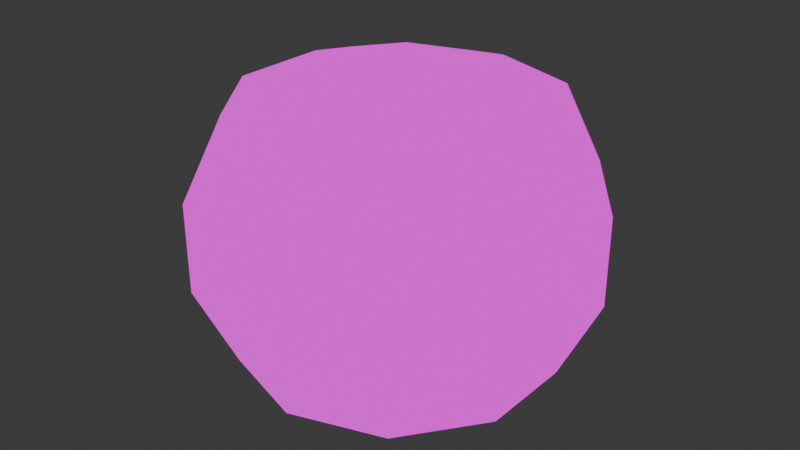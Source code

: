 # Source: mancala_piece.blend  (saved by Blender 5.1.30; exported with 4.5.12 LTS)
import bpy
from mathutils import Matrix  # noqa: F401  (used for matrix-valued properties, if any)

bpy.ops.wm.read_factory_settings(use_empty=True)
scene = bpy.context.scene
scene.name = 'Scene'

# ---- collections
col_collection = bpy.data.collections.new('Collection'); scene.collection.children.link(col_collection)

# ---- images (referenced by path relative to the original .blend; pixels are not part of the script)
import os
ASSET_DIR = os.environ.get("B2B_ASSET_DIR", "")  # directory of the original .blend (textures are referenced by path, not embedded)
HERE = os.path.dirname(os.path.abspath(__file__))  # packed textures are extracted next to this script under _unpacked/

def load_image(name, relpath, width, height, colorspace="sRGB"):
    """Load a texture the original file referenced (path relative to the .blend, or extracted next to this script)."""
    p = next((c for c in (os.path.join(HERE, relpath), os.path.join(ASSET_DIR, relpath)) if relpath and os.path.exists(c)), "")
    if p:
        img = bpy.data.images.load(p, check_existing=True)
        img.name = name
    else:  # same state as the original file: an image datablock whose file is absent (Cycles renders it pink)
        img = bpy.data.images.new(name, width, height)
        img.source = "FILE"
        img.filepath = "//" + (relpath or name)
    img.colorspace_settings.name = colorspace
    return img
img_red_mancala_png = load_image('red_mancala.png', 'red_mancala.png', 1024, 1024, 'sRGB')

# ---- materials (node trees are filled in below, after node groups)
mat_material_001 = bpy.data.materials.new('Material.001')

# ---- material node trees
mat_material_001.use_nodes = True; mat_material_001.node_tree.nodes.clear()
_N = mat_material_001.node_tree.nodes; _L = mat_material_001.node_tree.links
n0 = _N.new('ShaderNodeOutputMaterial'); n0.name = 'Material Output'; n0.location = (200, 100)
n1 = _N.new('ShaderNodeTexImage'); n1.name = 'Image Texture'; n1.location = (-132, 100)
n1.image = img_red_mancala_png
_L.new(n1.outputs[0], n0.inputs[0])
n0.is_active_output = True

# ---- world
world_world = bpy.data.worlds.new('World'); scene.world = world_world
world_world.use_nodes = True; world_world.node_tree.nodes.clear()
_N = world_world.node_tree.nodes; _L = world_world.node_tree.links
n0 = _N.new('ShaderNodeOutputWorld'); n0.name = 'World Output'; n0.location = (200, 100)
n1 = _N.new('ShaderNodeBackground'); n1.name = 'Background'; n1.location = (-200, 100)
n1.inputs[0].default_value = (0.05088, 0.05088, 0.05088, 1.0)
_L.new(n1.outputs[0], n0.inputs[0])
n0.is_active_output = True
world_world.color = (0.05088, 0.05088, 0.05088)
world_world.sun_shadow_jitter_overblur = 0.0

# ---- meshes
me_sphere_001 = bpy.data.meshes.new('Sphere.001')
me_sphere_001.from_pydata([(0.0, 0.0, 0.2932), (0.0, 0.1519, 0.2585), (0.0, 0.3412, 0.07788), (0.0, 0.3412, -0.07788), (0.0, 0.1519, -0.2585), (0.0, 0.0, -0.2932), (0.08926, 0.1229, 0.2585), (0.1608, 0.2214, 0.2182), (0.2006, 0.2761, 0.07788), (0.2006, 0.2761, -0.07788), (0.1608, 0.2214, -0.2182), (0.08926, 0.1229, -0.2585), (0.1444, 0.04693, 0.2585), (0.2602, 0.08456, 0.2182), (0.3245, 0.1054, 0.07788), (0.3245, 0.1054, -0.07788), (0.2602, 0.08456, -0.2182), (0.1444, 0.04693, -0.2585), (0.1444, -0.04693, 0.2585), (0.2602, -0.08456, 0.2182), (0.3245, -0.1054, 0.07788), (0.3245, -0.1054, -0.07788), (0.2602, -0.08456, -0.2182), (0.1444, -0.04693, -0.2585), (0.08926, -0.1229, 0.2585), (0.1608, -0.2214, 0.2182), (0.2006, -0.2761, 0.07788), (0.2006, -0.2761, -0.07788), (0.1608, -0.2214, -0.2182), (0.08926, -0.1229, -0.2585), (0.0, -0.1519, 0.2585), (1.49e-08, -0.2736, 0.2182), (1.49e-08, -0.3412, 0.07788), (1.49e-08, -0.3412, -0.07788), (1.49e-08, -0.2736, -0.2182), (0.0, -0.1519, -0.2585), (-0.08926, -0.1229, 0.2585), (-0.1608, -0.2214, 0.2182), (-0.2006, -0.2761, 0.07788), (-0.2006, -0.2761, -0.07788), (-0.1608, -0.2214, -0.2182), (-0.08926, -0.1229, -0.2585), (-0.1444, -0.04693, 0.2585), (-0.2602, -0.08456, 0.2182), (-0.3245, -0.1054, 0.07788), (-0.3245, -0.1054, -0.07788), (-0.2602, -0.08456, -0.2182), (-0.1444, -0.04693, -0.2585), (-0.1444, 0.04693, 0.2585), (-0.2602, 0.08456, 0.2182), (-0.3245, 0.1054, 0.07788), (-0.3245, 0.1054, -0.07788), (-0.2602, 0.08456, -0.2182), (-0.1444, 0.04693, -0.2585), (-0.08926, 0.1229, 0.2585), (-0.1608, 0.2214, 0.2182), (-0.2006, 0.2761, 0.07788), (-0.2006, 0.2761, -0.07788), (-0.1608, 0.2214, -0.2182), (-0.08926, 0.1229, -0.2585), (-4.47e-08, 0.2736, 0.2182), (-4.47e-08, 0.2736, -0.2182)], [], [(1, 0, 6), (4, 61, 10, 11), (3, 2, 8, 9), (60, 1, 6, 7), (5, 4, 11), (61, 3, 9, 10), (2, 60, 7, 8), (10, 9, 15, 16), (8, 7, 13, 14), (6, 0, 12), (11, 10, 16, 17), (9, 8, 14, 15), (7, 6, 12, 13), (5, 11, 17), (12, 0, 18), (17, 16, 22, 23), (15, 14, 20, 21), (13, 12, 18, 19), (5, 17, 23), (16, 15, 21, 22), (14, 13, 19, 20), (23, 22, 28, 29), (21, 20, 26, 27), (19, 18, 24, 25), (5, 23, 29), (22, 21, 27, 28), (20, 19, 25, 26), (18, 0, 24), (27, 26, 32, 33), (25, 24, 30, 31), (5, 29, 35), (28, 27, 33, 34), (26, 25, 31, 32), (24, 0, 30), (29, 28, 34, 35), (5, 35, 41), (34, 33, 39, 40), (32, 31, 37, 38), (30, 0, 36), (35, 34, 40, 41), (33, 32, 38, 39), (31, 30, 36, 37), (5, 41, 47), (40, 39, 45, 46), (38, 37, 43, 44), (36, 0, 42), (41, 40, 46, 47), (39, 38, 44, 45), (37, 36, 42, 43), (44, 43, 49, 50), (42, 0, 48), (47, 46, 52, 53), (45, 44, 50, 51), (43, 42, 48, 49), (5, 47, 53), (46, 45, 51, 52), (53, 52, 58, 59), (51, 50, 56, 57), (49, 48, 54, 55), (5, 53, 59), (52, 51, 57, 58), (50, 49, 55, 56), (48, 0, 54), (59, 58, 61, 4), (57, 56, 2, 3), (55, 54, 1, 60), (5, 59, 4), (58, 57, 3, 61), (56, 55, 60, 2), (54, 0, 1)])
_uv = me_sphere_001.uv_layers.new(name='UVMap')
_uv.uv.foreach_set('vector', [0.6126, 0.2792, 0.5498, 0.1927, 0.6515, 0.2257, 0.08155, 0.2257, 1.843e-08, 0.2522, 6.118e-08, 0.1331, 0.08155, 0.1596, 0.2085, 0.9907, 0.09882, 0.9907, 0.09882, 0.8705, 0.2085, 0.8705, 0.663, 0.3486, 0.6126, 0.2792, 0.6515, 0.2257, 0.733, 0.2522, 0.1833, 0.1927, 0.08155, 0.2257, 0.08155, 0.1596, 0.3073, 0.9522, 0.2085, 0.9907, 0.2085, 0.8705, 0.3073, 0.8558, 0.09882, 0.9907, -3.076e-09, 0.9522, 4.198e-09, 0.8558, 0.09882, 0.8705, 0.3073, 0.8558, 0.2085, 0.8705, 0.2085, 0.722, 0.3073, 0.7368, 0.09882, 0.8705, 4.198e-09, 0.8558, 1.319e-08, 0.7368, 0.09882, 0.722, 0.6515, 0.2257, 0.5498, 0.1927, 0.6515, 0.1596, 0.08155, 0.1596, 6.118e-08, 0.1331, 0.07, 0.0368, 0.1204, 0.1062, 0.2085, 0.8705, 0.09882, 0.8705, 0.09882, 0.722, 0.2085, 0.722, 0.733, 0.2522, 0.6515, 0.2257, 0.6515, 0.1596, 0.733, 0.1331, 0.1833, 0.1927, 0.08155, 0.1596, 0.1204, 0.1062, 0.6515, 0.1596, 0.5498, 0.1927, 0.6126, 0.1062, 0.1204, 0.1062, 0.07, 0.0368, 0.1833, -5.147e-09, 0.1833, 0.08575, 0.2085, 0.722, 0.09882, 0.722, 0.09882, 0.6019, 0.2085, 0.6019, 0.733, 0.1331, 0.6515, 0.1596, 0.6126, 0.1062, 0.663, 0.0368, 0.1833, 0.1927, 0.1204, 0.1062, 0.1833, 0.08575, 0.3073, 0.7368, 0.2085, 0.722, 0.2085, 0.6019, 0.3073, 0.6404, 0.09882, 0.722, 1.319e-08, 0.7368, 2.046e-08, 0.6404, 0.09882, 0.6019, 0.1833, 0.08575, 0.1833, -5.147e-09, 0.2965, 0.0368, 0.2461, 0.1062, 0.6946, 0.9012, 0.6946, 0.7915, 0.8147, 0.7915, 0.8147, 0.9012, 0.663, 0.0368, 0.6126, 0.1062, 0.5498, 0.08575, 0.5498, 1.322e-08, 0.1833, 0.1927, 0.1833, 0.08575, 0.2461, 0.1062, 0.7331, 1.0, 0.6946, 0.9012, 0.8147, 0.9012, 0.8295, 1.0, 0.6946, 0.7915, 0.7331, 0.6927, 0.8295, 0.6927, 0.8147, 0.7915, 0.6126, 0.1062, 0.5498, 0.1927, 0.5498, 0.08575, 0.8147, 0.9012, 0.8147, 0.7915, 0.9632, 0.7915, 0.9632, 0.9012, 0.5498, 1.322e-08, 0.5498, 0.08575, 0.4869, 0.1062, 0.4365, 0.0368, 0.1833, 0.1927, 0.2461, 0.1062, 0.2849, 0.1596, 0.8295, 1.0, 0.8147, 0.9012, 0.9632, 0.9012, 0.9485, 1.0, 0.8147, 0.7915, 0.8295, 0.6927, 0.9485, 0.6927, 0.9632, 0.7915, 0.5498, 0.08575, 0.5498, 0.1927, 0.4869, 0.1062, 0.2461, 0.1062, 0.2965, 0.0368, 0.3665, 0.1331, 0.2849, 0.1596, 0.1833, 0.1927, 0.2849, 0.1596, 0.2849, 0.2257, 0.6146, 0.9522, 0.5158, 0.9907, 0.5158, 0.8705, 0.6146, 0.8558, 0.4061, 0.9907, 0.3073, 0.9522, 0.3073, 0.8558, 0.4061, 0.8705, 0.4869, 0.1062, 0.5498, 0.1927, 0.4481, 0.1596, 0.2849, 0.1596, 0.3665, 0.1331, 0.3665, 0.2522, 0.2849, 0.2257, 0.5158, 0.9907, 0.4061, 0.9907, 0.4061, 0.8705, 0.5158, 0.8705, 0.4365, 0.0368, 0.4869, 0.1062, 0.4481, 0.1596, 0.3665, 0.1331, 0.1833, 0.1927, 0.2849, 0.2257, 0.2461, 0.2792, 0.6146, 0.8558, 0.5158, 0.8705, 0.5158, 0.722, 0.6146, 0.7368, 0.4061, 0.8705, 0.3073, 0.8558, 0.3073, 0.7368, 0.4061, 0.722, 0.4481, 0.1596, 0.5498, 0.1927, 0.4481, 0.2257, 0.2849, 0.2257, 0.3665, 0.2522, 0.2965, 0.3486, 0.2461, 0.2792, 0.5158, 0.8705, 0.4061, 0.8705, 0.4061, 0.722, 0.5158, 0.722, 0.3665, 0.1331, 0.4481, 0.1596, 0.4481, 0.2257, 0.3665, 0.2522, 0.4061, 0.722, 0.3073, 0.7368, 0.3073, 0.6404, 0.4061, 0.6019, 0.4481, 0.2257, 0.5498, 0.1927, 0.4869, 0.2792, 0.2461, 0.2792, 0.2965, 0.3486, 0.1833, 0.3854, 0.1833, 0.2996, 0.5158, 0.722, 0.4061, 0.722, 0.4061, 0.6019, 0.5158, 0.6019, 0.3665, 0.2522, 0.4481, 0.2257, 0.4869, 0.2792, 0.4365, 0.3486, 0.1833, 0.1927, 0.2461, 0.2792, 0.1833, 0.2996, 0.6146, 0.7368, 0.5158, 0.722, 0.5158, 0.6019, 0.6146, 0.6404, 0.1833, 0.2996, 0.1833, 0.3854, 0.07, 0.3486, 0.1204, 0.2792, 0.6946, 0.5939, 0.6946, 0.4842, 0.8147, 0.4842, 0.8147, 0.5939, 0.4365, 0.3486, 0.4869, 0.2792, 0.5498, 0.2996, 0.5498, 0.3854, 0.1833, 0.1927, 0.1833, 0.2996, 0.1204, 0.2792, 0.7331, 0.6927, 0.6946, 0.5939, 0.8147, 0.5939, 0.8295, 0.6927, 0.6946, 0.4842, 0.7331, 0.3854, 0.8295, 0.3854, 0.8147, 0.4842, 0.4869, 0.2792, 0.5498, 0.1927, 0.5498, 0.2996, 0.1204, 0.2792, 0.07, 0.3486, 1.843e-08, 0.2522, 0.08155, 0.2257, 0.8147, 0.5939, 0.8147, 0.4842, 0.9632, 0.4842, 0.9632, 0.5939, 0.5498, 0.3854, 0.5498, 0.2996, 0.6126, 0.2792, 0.663, 0.3486, 0.1833, 0.1927, 0.1204, 0.2792, 0.08155, 0.2257, 0.8295, 0.6927, 0.8147, 0.5939, 0.9632, 0.5939, 0.9485, 0.6927, 0.8147, 0.4842, 0.8295, 0.3854, 0.9485, 0.3854, 0.9632, 0.4842, 0.5498, 0.2996, 0.5498, 0.1927, 0.6126, 0.2792])
me_sphere_001.materials.append(mat_material_001)
me_sphere_001.update()

# ---- objects
ob_sphere = bpy.data.objects.new('Sphere', me_sphere_001)

# ---- transforms, parenting, visibility, modifiers, constraints
ob_sphere.location = (0.0, 0.0, 0.0)

# ---- collection membership
col_collection.objects.link(ob_sphere)

# ---- scene / render settings (as saved in the file)
scene.frame_start = 1; scene.frame_end = 250; scene.frame_set(1)
scene.render.engine = 'BLENDER_EEVEE_NEXT'
scene.render.bake_bias = 0.0
scene.render.bake_samples = 0
scene.cycles.sampling_pattern = 'TABULATED_SOBOL'
scene.eevee.use_volume_custom_range = False
bpy.context.view_layer.update()

# ---- added for rendering (the .blend has no active camera and no usable light): camera, sun
cam_auto = bpy.data.cameras.new('AutoCamera')
cam_auto.lens = 50.0
cam_auto.sensor_width = 36.0
cam_auto.clip_end = 1000.0
ob_auto_camera = bpy.data.objects.new('AutoCamera', cam_auto)
scene.collection.objects.link(ob_auto_camera)
ob_auto_camera.location = (1.02648, -1.23177, 0.821181)
ob_auto_camera.rotation_euler = (1.09748, -7.21219e-08, 0.694738)
scene.camera = ob_auto_camera
light_auto_sun = bpy.data.lights.new('AutoSun', 'SUN')
light_auto_sun.energy = 3.0
light_auto_sun.angle = 0.0523599
ob_auto_sun = bpy.data.objects.new('AutoSun', light_auto_sun)
scene.collection.objects.link(ob_auto_sun)
ob_auto_sun.rotation_euler = (0.872665, 0.174533, 0.523599)
bpy.context.view_layer.update()
